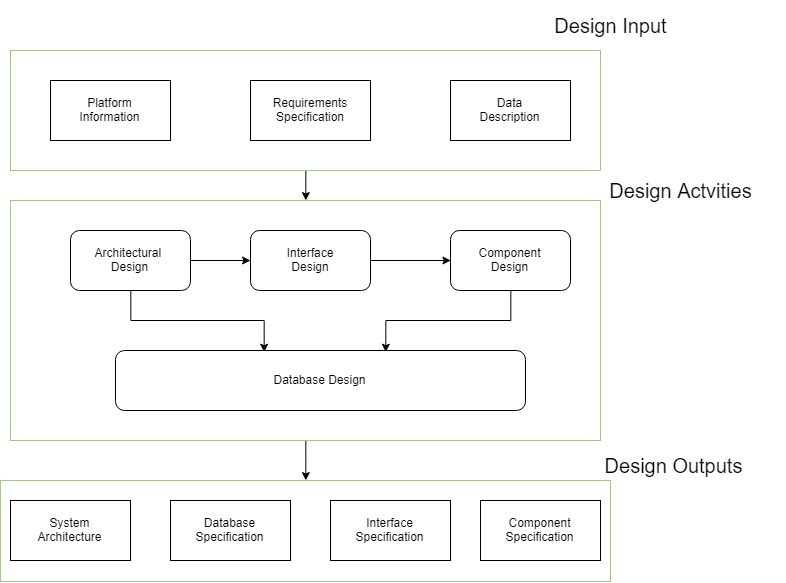

The diagram above was exported from draw.io. Its source (the exported page's mxGraphModel, read from the mxfile embedded in the PNG):
<mxGraphModel dx="1303" dy="725" grid="1" gridSize="10" guides="1" tooltips="1" connect="1" arrows="1" fold="1" page="1" pageScale="1" pageWidth="850" pageHeight="1100" math="0" shadow="0">
  <root>
    <mxCell id="0" />
    <mxCell id="1" parent="0" />
    <mxCell id="DBmC4YcTrIkyqRkxrtPn-99" value="" style="rounded=0;whiteSpace=wrap;html=1;strokeColor=#97D077;" vertex="1" parent="1">
      <mxGeometry x="70" y="520" width="610" height="101" as="geometry" />
    </mxCell>
    <mxCell id="DBmC4YcTrIkyqRkxrtPn-100" style="edgeStyle=orthogonalEdgeStyle;rounded=0;orthogonalLoop=1;jettySize=auto;html=1;entryX=0.5;entryY=0;entryDx=0;entryDy=0;" edge="1" parent="1" source="DBmC4YcTrIkyqRkxrtPn-98" target="DBmC4YcTrIkyqRkxrtPn-99">
      <mxGeometry relative="1" as="geometry" />
    </mxCell>
    <mxCell id="DBmC4YcTrIkyqRkxrtPn-98" value="" style="rounded=0;whiteSpace=wrap;html=1;strokeColor=#97D077;" vertex="1" parent="1">
      <mxGeometry x="80" y="240" width="590" height="240" as="geometry" />
    </mxCell>
    <mxCell id="DBmC4YcTrIkyqRkxrtPn-101" style="edgeStyle=orthogonalEdgeStyle;rounded=0;orthogonalLoop=1;jettySize=auto;html=1;entryX=0.5;entryY=0;entryDx=0;entryDy=0;" edge="1" parent="1" source="DBmC4YcTrIkyqRkxrtPn-92" target="DBmC4YcTrIkyqRkxrtPn-98">
      <mxGeometry relative="1" as="geometry" />
    </mxCell>
    <mxCell id="DBmC4YcTrIkyqRkxrtPn-92" value="" style="rounded=0;whiteSpace=wrap;html=1;strokeColor=#97D077;" vertex="1" parent="1">
      <mxGeometry x="80" y="90" width="590" height="120" as="geometry" />
    </mxCell>
    <mxCell id="DBmC4YcTrIkyqRkxrtPn-81" value="Platform&lt;br&gt;Information" style="rounded=0;whiteSpace=wrap;html=1;" vertex="1" parent="1">
      <mxGeometry x="120" y="120" width="120" height="60" as="geometry" />
    </mxCell>
    <mxCell id="DBmC4YcTrIkyqRkxrtPn-82" value="Requirements&lt;br&gt;Specification" style="rounded=0;whiteSpace=wrap;html=1;" vertex="1" parent="1">
      <mxGeometry x="320" y="120" width="120" height="60" as="geometry" />
    </mxCell>
    <mxCell id="DBmC4YcTrIkyqRkxrtPn-83" value="Data&lt;br&gt;Description" style="rounded=0;whiteSpace=wrap;html=1;" vertex="1" parent="1">
      <mxGeometry x="520" y="120" width="120" height="60" as="geometry" />
    </mxCell>
    <mxCell id="DBmC4YcTrIkyqRkxrtPn-93" style="edgeStyle=orthogonalEdgeStyle;rounded=0;orthogonalLoop=1;jettySize=auto;html=1;" edge="1" parent="1" source="DBmC4YcTrIkyqRkxrtPn-84" target="DBmC4YcTrIkyqRkxrtPn-85">
      <mxGeometry relative="1" as="geometry" />
    </mxCell>
    <mxCell id="DBmC4YcTrIkyqRkxrtPn-96" style="edgeStyle=orthogonalEdgeStyle;rounded=0;orthogonalLoop=1;jettySize=auto;html=1;entryX=0.362;entryY=0.019;entryDx=0;entryDy=0;entryPerimeter=0;" edge="1" parent="1" source="DBmC4YcTrIkyqRkxrtPn-84" target="DBmC4YcTrIkyqRkxrtPn-87">
      <mxGeometry relative="1" as="geometry" />
    </mxCell>
    <mxCell id="DBmC4YcTrIkyqRkxrtPn-84" value="Architectural&amp;nbsp;&lt;br&gt;Design" style="rounded=1;whiteSpace=wrap;html=1;" vertex="1" parent="1">
      <mxGeometry x="140" y="270" width="120" height="60" as="geometry" />
    </mxCell>
    <mxCell id="DBmC4YcTrIkyqRkxrtPn-94" style="edgeStyle=orthogonalEdgeStyle;rounded=0;orthogonalLoop=1;jettySize=auto;html=1;entryX=0;entryY=0.5;entryDx=0;entryDy=0;" edge="1" parent="1" source="DBmC4YcTrIkyqRkxrtPn-85" target="DBmC4YcTrIkyqRkxrtPn-86">
      <mxGeometry relative="1" as="geometry" />
    </mxCell>
    <mxCell id="DBmC4YcTrIkyqRkxrtPn-85" value="Interface&lt;br&gt;Design" style="rounded=1;whiteSpace=wrap;html=1;" vertex="1" parent="1">
      <mxGeometry x="320" y="270" width="120" height="60" as="geometry" />
    </mxCell>
    <mxCell id="DBmC4YcTrIkyqRkxrtPn-97" style="edgeStyle=orthogonalEdgeStyle;rounded=0;orthogonalLoop=1;jettySize=auto;html=1;entryX=0.658;entryY=0.029;entryDx=0;entryDy=0;entryPerimeter=0;" edge="1" parent="1" source="DBmC4YcTrIkyqRkxrtPn-86" target="DBmC4YcTrIkyqRkxrtPn-87">
      <mxGeometry relative="1" as="geometry" />
    </mxCell>
    <mxCell id="DBmC4YcTrIkyqRkxrtPn-86" value="Component&lt;br&gt;Design" style="rounded=1;whiteSpace=wrap;html=1;" vertex="1" parent="1">
      <mxGeometry x="520" y="270" width="120" height="60" as="geometry" />
    </mxCell>
    <mxCell id="DBmC4YcTrIkyqRkxrtPn-87" value="Database Design" style="rounded=1;whiteSpace=wrap;html=1;" vertex="1" parent="1">
      <mxGeometry x="185" y="390" width="410" height="60" as="geometry" />
    </mxCell>
    <mxCell id="DBmC4YcTrIkyqRkxrtPn-88" value="System&lt;br&gt;Architecture" style="rounded=0;whiteSpace=wrap;html=1;" vertex="1" parent="1">
      <mxGeometry x="80" y="540" width="120" height="60" as="geometry" />
    </mxCell>
    <mxCell id="DBmC4YcTrIkyqRkxrtPn-89" value="Database&lt;br&gt;Specification" style="rounded=0;whiteSpace=wrap;html=1;" vertex="1" parent="1">
      <mxGeometry x="240" y="540" width="120" height="60" as="geometry" />
    </mxCell>
    <mxCell id="DBmC4YcTrIkyqRkxrtPn-90" value="Interface&lt;br&gt;Specification" style="rounded=0;whiteSpace=wrap;html=1;" vertex="1" parent="1">
      <mxGeometry x="400" y="540" width="120" height="60" as="geometry" />
    </mxCell>
    <mxCell id="DBmC4YcTrIkyqRkxrtPn-91" value="Component&lt;br&gt;Specification" style="rounded=0;whiteSpace=wrap;html=1;" vertex="1" parent="1">
      <mxGeometry x="550" y="540" width="120" height="60" as="geometry" />
    </mxCell>
    <mxCell id="DBmC4YcTrIkyqRkxrtPn-102" value="&lt;font style=&quot;font-size: 20px&quot;&gt;Design Input&lt;/font&gt;" style="text;html=1;strokeColor=none;fillColor=none;align=center;verticalAlign=middle;whiteSpace=wrap;rounded=0;" vertex="1" parent="1">
      <mxGeometry x="610" y="40" width="140" height="50" as="geometry" />
    </mxCell>
    <mxCell id="DBmC4YcTrIkyqRkxrtPn-104" value="&lt;font style=&quot;font-size: 20px&quot;&gt;Design Actvities&lt;/font&gt;" style="text;html=1;strokeColor=none;fillColor=none;align=center;verticalAlign=middle;whiteSpace=wrap;rounded=0;" vertex="1" parent="1">
      <mxGeometry x="645" y="205" width="210" height="50" as="geometry" />
    </mxCell>
    <mxCell id="DBmC4YcTrIkyqRkxrtPn-105" value="&lt;font style=&quot;font-size: 20px&quot;&gt;Design Outputs&lt;/font&gt;" style="text;html=1;strokeColor=none;fillColor=none;align=center;verticalAlign=middle;whiteSpace=wrap;rounded=0;" vertex="1" parent="1">
      <mxGeometry x="638.5" y="480" width="210" height="50" as="geometry" />
    </mxCell>
  </root>
</mxGraphModel>